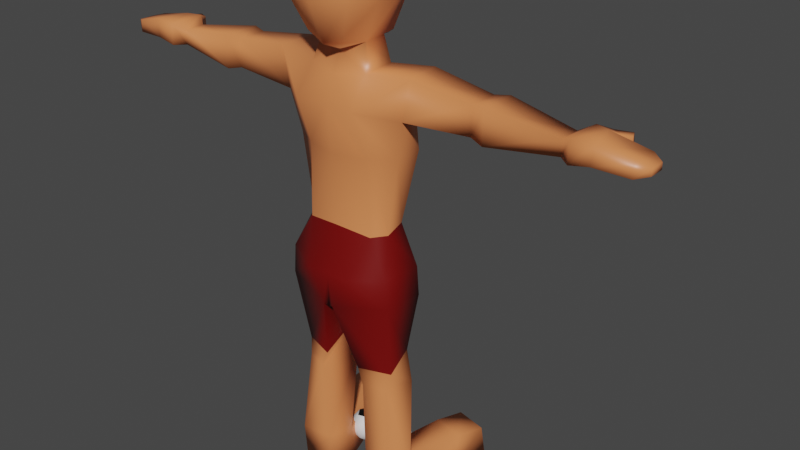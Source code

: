 # Source: Giant_Walking.blend  (saved by Blender 2.91.10; exported with 4.5.12 LTS)
import bpy
from mathutils import Matrix  # noqa: F401  (used for matrix-valued properties, if any)

bpy.ops.wm.read_factory_settings(use_empty=True)
scene = bpy.context.scene
scene.name = 'Giant Walking'

# ---- collections
col_collection = bpy.data.collections.new('Collection'); scene.collection.children.link(col_collection)

# ---- materials (node trees are filled in below, after node groups)
mat_skin = bpy.data.materials.new('Skin')
mat_skin.alpha_threshold = 0.0
mat_skin.use_transparent_shadow = False
mat_skin.line_color = (0.0, 0.0, 0.0, 1.0)
mat_pants = bpy.data.materials.new('Pants')
mat_pants.use_transparent_shadow = False
mat_white = bpy.data.materials.new('White')
mat_white.use_transparent_shadow = False
mat_black = bpy.data.materials.new('Black')
mat_black.use_transparent_shadow = False

# ---- material node trees
mat_skin.use_nodes = True; mat_skin.node_tree.nodes.clear()
_N = mat_skin.node_tree.nodes; _L = mat_skin.node_tree.links
n0 = _N.new('ShaderNodeOutputMaterial'); n0.name = 'Material Output'; n0.location = (300, 300)
n1 = _N.new('ShaderNodeBsdfPrincipled'); n1.name = 'Principled BSDF'; n1.location = (10, 300)
n1.distribution = 'GGX'
n1.subsurface_method = 'BURLEY'
n1.inputs[0].default_value = (0.8, 0.2424, 0.08507, 1.0)
n1.inputs[2].default_value = 0.4
n1.inputs[3].default_value = 1.45
n1.inputs[27].default_value = (0.0, 0.0, 0.0, 1.0)
n1.inputs[28].default_value = 1.0
_L.new(n1.outputs[0], n0.inputs[0])
n0.is_active_output = True
mat_pants.use_nodes = True; mat_pants.node_tree.nodes.clear()
_N = mat_pants.node_tree.nodes; _L = mat_pants.node_tree.links
n0 = _N.new('ShaderNodeBsdfPrincipled'); n0.name = 'Principled BSDF'; n0.location = (10, 300)
n0.distribution = 'GGX'
n0.subsurface_method = 'BURLEY'
n0.inputs[0].default_value = (0.1734, 0.0005404, 0.0, 1.0)
n0.inputs[3].default_value = 1.45
n0.inputs[27].default_value = (0.0, 0.0, 0.0, 1.0)
n0.inputs[28].default_value = 1.0
n1 = _N.new('ShaderNodeOutputMaterial'); n1.name = 'Material Output'; n1.location = (300, 300)
_L.new(n0.outputs[0], n1.inputs[0])
n1.is_active_output = True
mat_white.use_nodes = True; mat_white.node_tree.nodes.clear()
_N = mat_white.node_tree.nodes; _L = mat_white.node_tree.links
n0 = _N.new('ShaderNodeBsdfPrincipled'); n0.name = 'Principled BSDF'; n0.location = (10, 300)
n0.distribution = 'GGX'
n0.subsurface_method = 'BURLEY'
n0.inputs[3].default_value = 1.45
n0.inputs[27].default_value = (0.0, 0.0, 0.0, 1.0)
n0.inputs[28].default_value = 1.0
n1 = _N.new('ShaderNodeOutputMaterial'); n1.name = 'Material Output'; n1.location = (300, 300)
_L.new(n0.outputs[0], n1.inputs[0])
n1.is_active_output = True
mat_black.use_nodes = True; mat_black.node_tree.nodes.clear()
_N = mat_black.node_tree.nodes; _L = mat_black.node_tree.links
n0 = _N.new('ShaderNodeBsdfPrincipled'); n0.name = 'Principled BSDF'; n0.location = (10, 300)
n0.distribution = 'GGX'
n0.subsurface_method = 'BURLEY'
n0.inputs[0].default_value = (0.0, 0.0, 0.0, 1.0)
n0.inputs[3].default_value = 1.45
n0.inputs[27].default_value = (0.0, 0.0, 0.0, 1.0)
n0.inputs[28].default_value = 1.0
n1 = _N.new('ShaderNodeOutputMaterial'); n1.name = 'Material Output'; n1.location = (300, 300)
_L.new(n0.outputs[0], n1.inputs[0])
n1.is_active_output = True

# ---- world
world_world = bpy.data.worlds.new('World'); scene.world = world_world
world_world.use_nodes = True; world_world.node_tree.nodes.clear()
_N = world_world.node_tree.nodes; _L = world_world.node_tree.links
n0 = _N.new('ShaderNodeOutputWorld'); n0.name = 'World Output'; n0.location = (300, 300)
n1 = _N.new('ShaderNodeBackground'); n1.name = 'Background'; n1.location = (10, 300)
n1.inputs[0].default_value = (0.05088, 0.05088, 0.05088, 1.0)
_L.new(n1.outputs[0], n0.inputs[0])
n0.is_active_output = True
world_world.color = (0.05088, 0.05088, 0.05088)
world_world.use_sun_shadow = False
world_world.sun_shadow_jitter_overblur = 0.0

# ---- meshes
me_cube = bpy.data.meshes.new('Cube')
me_cube.from_pydata([(-0.7291, 0.8871, 11.62), (-0.6965, 0.7787, 12.21), (-0.7545, -0.906, 12.16), (-0.7545, -0.9137, 11.68), (-0.5936, 0.8504, 12.78), (-0.4327, 0.7855, 10.81), (-0.619, -0.6657, 12.69), (-0.4581, -0.7044, 10.98), (0.0, 1.109, 10.57), (0.0, -0.875, 12.82), (0.0, -0.7664, 10.79), (0.0, 1.115, 12.88), (0.0, 1.173, 12.09), (0.0, 1.377, 11.53), (0.0, -1.115, 12.16), (0.0, -1.123, 11.68), (-0.4964, 0.4279, 10.81), (-0.5626, -0.1815, 10.81), (-0.8645, -0.3034, 12.92), (-0.8645, 0.307, 12.92), (0.0, 0.4768, 10.68), (0.0, -0.3034, 10.59), (0.0, 0.307, 13.15), (0.0, -0.3034, 13.15), (-1.0, -0.3034, 11.68), (-1.0, 0.307, 11.68), (-1.0, -0.3034, 12.19), (-1.061, 0.307, 12.21), (-0.5924, 0.5163, 10.23), (-0.6929, -0.3487, 10.23), (0.0, 0.6627, 10.14), (0.0, -0.5315, 10.15), (-0.8443, 0.9884, 9.612), (-0.7171, -0.827, 9.588), (0.0, 1.084, 9.605), (0.0, -0.7403, 9.558), (-1.584, 0.6488, 10.33), (-1.683, -0.2162, 10.31), (-1.218, 0.5283, 9.445), (-1.494, -0.2311, 9.415), (-0.7147, 0.6757, 6.832), (-0.8113, -0.4282, 6.777), (0.0, 0.7765, 6.665), (0.0, -0.5658, 6.884), (-0.923, 0.4475, 6.832), (-1.036, -0.1165, 6.777), (-1.304, -0.1165, 8.492), (-1.298, 0.5395, 8.552), (-0.7578, -0.4282, 8.492), (0.0, -0.6373, 8.492), (0.0, 1.121, 8.506), (-0.8352, 1.02, 8.506), (-4.917, 0.4603, 9.935), (-4.917, -0.02688, 9.936), (-4.917, 0.4734, 9.59), (-4.917, -0.0353, 9.59), (-3.051, -0.1222, 10.12), (-3.051, -0.134, 9.492), (-3.051, 0.5611, 10.13), (-3.051, 0.6223, 9.519), (-3.372, -0.2093, 10.16), (-3.372, 0.643, 10.17), (-3.372, 0.7114, 9.449), (-3.372, -0.224, 9.421), (-5.183, 0.6469, 10.07), (-5.183, -0.2153, 10.07), (-5.17, 0.6701, 9.572), (-5.17, -0.2302, 9.573), (-5.494, 0.5282, 10.08), (-5.666, -0.2153, 10.09), (-5.441, 0.5514, 9.664), (-5.613, -0.2302, 9.665), (-6.372, 0.5556, 9.904), (-6.372, -0.1231, 9.904), (-6.372, 0.5739, 9.621), (-6.372, -0.1348, 9.622), (-5.395, 0.9581, 9.682), (-5.382, 0.9427, 9.928), (-5.637, 0.7541, 9.672), (-5.624, 0.7386, 9.938), (-5.704, 1.108, 9.719), (-5.692, 1.101, 9.901), (-5.794, 0.901, 9.713), (-5.781, 0.8937, 9.907), (-6.622, 0.3924, 9.836), (-6.622, 0.04163, 9.836), (-6.622, 0.4019, 9.69), (-6.622, 0.03556, 9.69), (-0.55, 0.8489, 5.794), (-0.5028, -0.8683, 5.847), (0.0, 0.95, 5.749), (0.0, -0.8581, 5.847), (-1.309, 0.4978, 5.901), (-1.28, -0.5102, 5.955), (-0.1639, 0.7713, 5.035), (-0.1159, -0.88, 5.089), (0.0, 0.7684, 4.964), (0.0, -0.8452, 5.04), (-1.354, 0.5048, 5.226), (-1.325, -0.5152, 5.279), (-0.5317, 0.3449, 0.8813), (-0.558, -0.3859, 1.041), (-1.423, 0.1692, 0.8813), (-1.305, -0.4689, 1.041), (-0.4604, -0.4794, 3.467), (-0.3822, 0.5397, 4.068), (-1.206, 0.2975, 3.874), (-1.19, -0.2254, 3.467), (-0.6036, -0.4969, 3.093), (-1.116, -0.3186, 3.093), (-0.4745, 0.5561, 3.071), (-1.307, 0.3404, 3.071), (-0.4262, 0.3449, 0.2057), (-0.5479, -0.4175, 0.2057), (-1.537, 0.1692, 0.2057), (-1.369, -0.3478, 0.2057), (-1.143, 2.454, 0.9199), (-1.895, 2.274, 0.9199), (-1.027, 2.454, 0.1724), (-2.02, 2.274, 0.1724), (-0.7762, 1.388, 0.2071), (-0.9872, 1.733, 1.039), (-1.836, 1.226, 0.2071), (-1.75, 1.571, 1.039)], [], [(23, 18, 6, 9), (14, 9, 6, 2), (27, 19, 4, 1), (0, 1, 12, 13), (25, 27, 1, 0), (10, 15, 3, 7), (1, 4, 11, 12), (17, 21, 10, 7), (5, 0, 13, 8), (16, 25, 0, 5), (15, 14, 2, 3), (7, 3, 24, 17), (17, 24, 25, 16), (5, 8, 20, 16), (16, 20, 30, 28), (3, 2, 26, 24), (24, 26, 27, 25), (2, 6, 18, 26), (26, 18, 19, 27), (11, 4, 19, 22), (22, 19, 18, 23), (31, 29, 33, 35), (17, 16, 28, 29), (21, 17, 29, 31), (49, 48, 41, 43), (28, 30, 34, 32), (28, 32, 38, 36), (63, 60, 53, 55), (29, 28, 36, 37), (33, 29, 37, 39), (48, 46, 45, 41), (43, 41, 89, 91), (44, 40, 88, 92), (46, 47, 44, 45), (51, 50, 42, 40), (47, 51, 40, 44), (38, 32, 51, 47), (32, 34, 50, 51), (39, 38, 47, 46), (33, 39, 46, 48), (35, 33, 48, 49), (52, 54, 66, 64), (60, 61, 52, 53), (61, 62, 54, 52), (62, 63, 55, 54), (38, 39, 57, 59), (36, 38, 59, 58), (37, 36, 58, 56), (39, 37, 56, 57), (59, 57, 63, 62), (58, 59, 62, 61), (56, 58, 61, 60), (57, 56, 60, 63), (64, 66, 76, 77), (54, 55, 67, 66), (55, 53, 65, 67), (53, 52, 64, 65), (71, 69, 73, 75), (66, 67, 71, 70), (67, 65, 69, 71), (65, 64, 68, 69), (72, 74, 86, 84), (69, 68, 72, 73), (68, 70, 74, 72), (70, 71, 75, 74), (78, 79, 83, 82), (66, 70, 78, 76), (68, 64, 77, 79), (70, 68, 79, 78), (81, 80, 82, 83), (76, 78, 82, 80), (77, 76, 80, 81), (79, 77, 81, 83), (85, 84, 86, 87), (74, 75, 87, 86), (75, 73, 85, 87), (73, 72, 84, 85), (93, 92, 98, 99), (89, 93, 99, 95), (41, 45, 93, 89), (45, 44, 92, 93), (40, 42, 90, 88), (94, 96, 97, 95), (110, 108, 101, 100), (88, 90, 96, 94), (92, 88, 94, 98), (91, 89, 95, 97), (121, 120, 118, 116), (111, 110, 100, 102), (108, 109, 103, 101), (109, 111, 102, 103), (99, 98, 106, 107), (95, 99, 107, 104), (98, 94, 105, 106), (94, 95, 104, 105), (107, 106, 111, 109), (104, 107, 109, 108), (106, 105, 110, 111), (105, 104, 108, 110), (112, 113, 115, 114), (100, 101, 113, 112), (101, 103, 115, 113), (103, 102, 114, 115), (117, 116, 118, 119), (120, 122, 119, 118), (123, 121, 116, 117), (122, 123, 117, 119), (114, 102, 123, 122), (102, 100, 121, 123), (112, 114, 122, 120), (100, 112, 120, 121)])
me_cube.polygons.foreach_set('use_smooth', [True] * 111)
me_cube.polygons.foreach_set('material_index', [0, 0, 0, 0, 0, 0, 0, 0, 0, 0, 0, 0, 0, 0, 0, 0, 0, 0, 0, 0, 0, 0, 0, 0, 0, 0, 0, 0, 0, 0, 0, 1, 1, 0, 0, 0, 0, 0, 0, 0, 0, 0, 0, 0, 0, 0, 0, 0, 0, 0, 0, 0, 0, 0, 0, 0, 0, 0, 0, 0, 0, 0, 0, 0, 0, 0, 0, 0, 0, 0, 0, 0, 0, 0, 0, 0, 0, 1, 1, 1, 1, 1, 1, 0, 1, 1, 1, 0, 0, 0, 0, 1, 1, 1, 1, 0, 0, 0, 0, 0, 0, 0, 0, 0, 0, 0, 0, 0, 0, 0, 0])
_uv = me_cube.uv_layers.new(name='UVMap')
_uv.uv.foreach_set('vector', [0.75, 0.6667, 0.875, 0.6667, 0.875, 0.75, 0.75, 0.75, 0.52, 0.875, 0.625, 0.875, 0.625, 1.0, 0.52, 1.0, 0.52, 0.1667, 0.625, 0.1667, 0.625, 0.25, 0.52, 0.25, 0.4583, 0.25, 0.52, 0.25, 0.52, 0.375, 0.4583, 0.375, 0.4583, 0.1667, 0.52, 0.1667, 0.52, 0.25, 0.4583, 0.25, 0.375, 0.875, 0.4583, 0.875, 0.4583, 1.0, 0.375, 1.0, 0.52, 0.25, 0.625, 0.25, 0.625, 0.375, 0.52, 0.375, 0.125, 0.6667, 0.25, 0.6667, 0.25, 0.75, 0.125, 0.75, 0.375, 0.25, 0.4583, 0.25, 0.4583, 0.375, 0.375, 0.375, 0.375, 0.1667, 0.4583, 0.1667, 0.4583, 0.25, 0.375, 0.25, 0.4583, 0.875, 0.52, 0.875, 0.52, 1.0, 0.4583, 1.0, 0.375, 0.0, 0.4583, 0.0, 0.4583, 0.08333, 0.375, 0.08333, 0.375, 0.08333, 0.4583, 0.08333, 0.4583, 0.1667, 0.375, 0.1667, 0.125, 0.5, 0.25, 0.5, 0.25, 0.5833, 0.125, 0.5833, 0.125, 0.5833, 0.25, 0.5833, 0.25, 0.5833, 0.125, 0.5833, 0.4583, 0.0, 0.52, 0.0, 0.52, 0.08333, 0.4583, 0.08333, 0.4583, 0.08333, 0.52, 0.08333, 0.52, 0.1667, 0.4583, 0.1667, 0.52, 0.0, 0.625, 0.0, 0.625, 0.08333, 0.52, 0.08333, 0.52, 0.08333, 0.625, 0.08333, 0.625, 0.1667, 0.52, 0.1667, 0.75, 0.5, 0.875, 0.5, 0.875, 0.5833, 0.75, 0.5833, 0.75, 0.5833, 0.875, 0.5833, 0.875, 0.6667, 0.75, 0.6667, 0.25, 0.6667, 0.125, 0.6667, 0.125, 0.6667, 0.25, 0.6667, 0.375, 0.08333, 0.375, 0.1667, 0.375, 0.1667, 0.375, 0.08333, 0.25, 0.6667, 0.125, 0.6667, 0.125, 0.6667, 0.25, 0.6667, 0.25, 0.6667, 0.125, 0.6667, 0.125, 0.6667, 0.25, 0.6667, 0.125, 0.5833, 0.25, 0.5833, 0.25, 0.5833, 0.125, 0.5833, 0.125, 0.5833, 0.125, 0.5833, 0.125, 0.5833, 0.125, 0.5833, 0.125, 0.6667, 0.125, 0.6667, 0.125, 0.6667, 0.125, 0.6667, 0.375, 0.08333, 0.375, 0.1667, 0.375, 0.1667, 0.375, 0.08333, 0.125, 0.6667, 0.125, 0.6667, 0.125, 0.6667, 0.125, 0.6667, 0.125, 0.6667, 0.125, 0.6667, 0.125, 0.6667, 0.125, 0.6667, 0.25, 0.6667, 0.125, 0.6667, 0.125, 0.6667, 0.25, 0.6667, 0.125, 0.5833, 0.125, 0.5833, 0.125, 0.5833, 0.125, 0.5833, 0.375, 0.08333, 0.375, 0.1667, 0.375, 0.1667, 0.375, 0.08333, 0.125, 0.5833, 0.25, 0.5833, 0.25, 0.5833, 0.125, 0.5833, 0.125, 0.5833, 0.125, 0.5833, 0.125, 0.5833, 0.125, 0.5833, 0.125, 0.5833, 0.125, 0.5833, 0.125, 0.5833, 0.125, 0.5833, 0.125, 0.5833, 0.25, 0.5833, 0.25, 0.5833, 0.125, 0.5833, 0.375, 0.08333, 0.375, 0.1667, 0.375, 0.1667, 0.375, 0.08333, 0.125, 0.6667, 0.125, 0.6667, 0.125, 0.6667, 0.125, 0.6667, 0.25, 0.6667, 0.125, 0.6667, 0.125, 0.6667, 0.25, 0.6667, 0.125, 0.5833, 0.125, 0.5833, 0.125, 0.5833, 0.125, 0.5833, 0.375, 0.08333, 0.375, 0.1667, 0.375, 0.1667, 0.375, 0.08333, 0.125, 0.5833, 0.125, 0.5833, 0.125, 0.5833, 0.125, 0.5833, 0.375, 0.1667, 0.375, 0.08333, 0.375, 0.08333, 0.375, 0.1667, 0.375, 0.1667, 0.375, 0.08333, 0.375, 0.08333, 0.375, 0.1667, 0.125, 0.5833, 0.125, 0.5833, 0.125, 0.5833, 0.125, 0.5833, 0.375, 0.08333, 0.375, 0.1667, 0.375, 0.1667, 0.375, 0.08333, 0.125, 0.6667, 0.125, 0.6667, 0.125, 0.6667, 0.125, 0.6667, 0.375, 0.1667, 0.375, 0.08333, 0.375, 0.08333, 0.375, 0.1667, 0.125, 0.5833, 0.125, 0.5833, 0.125, 0.5833, 0.125, 0.5833, 0.375, 0.08333, 0.375, 0.1667, 0.375, 0.1667, 0.375, 0.08333, 0.125, 0.6667, 0.125, 0.6667, 0.125, 0.6667, 0.125, 0.6667, 0.125, 0.5833, 0.125, 0.5833, 0.125, 0.5833, 0.125, 0.5833, 0.375, 0.1667, 0.375, 0.08333, 0.375, 0.08333, 0.375, 0.1667, 0.125, 0.6667, 0.125, 0.6667, 0.125, 0.6667, 0.125, 0.6667, 0.375, 0.08333, 0.375, 0.1667, 0.375, 0.1667, 0.375, 0.08333, 0.125, 0.6667, 0.125, 0.6667, 0.125, 0.6667, 0.125, 0.6667, 0.375, 0.1667, 0.375, 0.08333, 0.375, 0.08333, 0.375, 0.1667, 0.125, 0.6667, 0.125, 0.6667, 0.125, 0.6667, 0.125, 0.6667, 0.375, 0.08333, 0.375, 0.1667, 0.375, 0.1667, 0.375, 0.08333, 0.125, 0.5833, 0.125, 0.5833, 0.125, 0.5833, 0.125, 0.5833, 0.375, 0.08333, 0.375, 0.1667, 0.375, 0.1667, 0.375, 0.08333, 0.125, 0.5833, 0.125, 0.5833, 0.125, 0.5833, 0.125, 0.5833, 0.375, 0.1667, 0.375, 0.08333, 0.375, 0.08333, 0.375, 0.1667, 0.125, 0.5833, 0.125, 0.5833, 0.125, 0.5833, 0.125, 0.5833, 0.375, 0.1667, 0.375, 0.1667, 0.375, 0.1667, 0.375, 0.1667, 0.375, 0.1667, 0.375, 0.1667, 0.375, 0.1667, 0.375, 0.1667, 0.125, 0.5833, 0.125, 0.5833, 0.125, 0.5833, 0.125, 0.5833, 0.125, 0.5833, 0.125, 0.5833, 0.125, 0.5833, 0.125, 0.5833, 0.375, 0.1667, 0.375, 0.1667, 0.375, 0.1667, 0.375, 0.1667, 0.125, 0.5833, 0.125, 0.5833, 0.125, 0.5833, 0.125, 0.5833, 0.375, 0.1667, 0.375, 0.1667, 0.375, 0.1667, 0.375, 0.1667, 0.375, 0.08333, 0.375, 0.1667, 0.375, 0.1667, 0.375, 0.08333, 0.375, 0.1667, 0.375, 0.08333, 0.375, 0.08333, 0.375, 0.1667, 0.125, 0.6667, 0.125, 0.6667, 0.125, 0.6667, 0.125, 0.6667, 0.375, 0.08333, 0.375, 0.1667, 0.375, 0.1667, 0.375, 0.08333, 0.375, 0.08333, 0.375, 0.1667, 0.375, 0.1667, 0.375, 0.08333, 0.125, 0.6667, 0.125, 0.6667, 0.125, 0.6667, 0.125, 0.6667, 0.125, 0.6667, 0.125, 0.6667, 0.125, 0.6667, 0.125, 0.6667, 0.375, 0.08333, 0.375, 0.1667, 0.375, 0.1667, 0.375, 0.08333, 0.125, 0.5833, 0.25, 0.5833, 0.25, 0.5833, 0.125, 0.5833, 0.125, 0.5833, 0.25, 0.5833, 0.25, 0.6667, 0.125, 0.6667, 0.125, 0.5833, 0.125, 0.6667, 0.125, 0.6667, 0.125, 0.5833, 0.125, 0.5833, 0.25, 0.5833, 0.25, 0.5833, 0.125, 0.5833, 0.125, 0.5833, 0.125, 0.5833, 0.125, 0.5833, 0.125, 0.5833, 0.25, 0.6667, 0.125, 0.6667, 0.125, 0.6667, 0.25, 0.6667, 0.125, 0.5833, 0.125, 0.5833, 0.125, 0.5833, 0.125, 0.5833, 0.125, 0.5833, 0.125, 0.5833, 0.125, 0.5833, 0.125, 0.5833, 0.125, 0.6667, 0.125, 0.6667, 0.125, 0.6667, 0.125, 0.6667, 0.375, 0.08333, 0.375, 0.1667, 0.375, 0.1667, 0.375, 0.08333, 0.375, 0.08333, 0.375, 0.1667, 0.375, 0.1667, 0.375, 0.08333, 0.125, 0.6667, 0.125, 0.6667, 0.125, 0.6667, 0.125, 0.6667, 0.125, 0.5833, 0.125, 0.5833, 0.125, 0.5833, 0.125, 0.5833, 0.125, 0.5833, 0.125, 0.6667, 0.125, 0.6667, 0.125, 0.5833, 0.375, 0.08333, 0.375, 0.1667, 0.375, 0.1667, 0.375, 0.08333, 0.125, 0.6667, 0.125, 0.6667, 0.125, 0.6667, 0.125, 0.6667, 0.125, 0.5833, 0.125, 0.5833, 0.125, 0.5833, 0.125, 0.5833, 0.125, 0.5833, 0.125, 0.6667, 0.125, 0.6667, 0.125, 0.5833, 0.125, 0.5833, 0.125, 0.6667, 0.125, 0.6667, 0.125, 0.5833, 0.125, 0.5833, 0.125, 0.6667, 0.125, 0.6667, 0.125, 0.5833, 0.125, 0.6667, 0.125, 0.6667, 0.125, 0.6667, 0.125, 0.6667, 0.375, 0.08333, 0.375, 0.1667, 0.375, 0.1667, 0.375, 0.08333, 0.125, 0.5833, 0.125, 0.5833, 0.125, 0.5833, 0.125, 0.5833, 0.125, 0.5833, 0.125, 0.5833, 0.125, 0.5833, 0.125, 0.5833, 0.125, 0.5833, 0.125, 0.5833, 0.125, 0.5833, 0.125, 0.5833, 0.375, 0.1667, 0.375, 0.1667, 0.375, 0.1667, 0.375, 0.1667, 0.375, 0.1667, 0.375, 0.1667, 0.375, 0.1667, 0.375, 0.1667, 0.125, 0.5833, 0.125, 0.5833, 0.125, 0.5833, 0.125, 0.5833, 0.125, 0.5833, 0.125, 0.5833, 0.125, 0.5833, 0.125, 0.5833, 0.125, 0.5833, 0.125, 0.5833, 0.125, 0.5833, 0.125, 0.5833])
me_cube.materials.append(mat_skin)
me_cube.materials.append(mat_pants)
me_cube.use_remesh_preserve_volume = False
me_cube.use_remesh_preserve_attributes = False
me_cube.use_mirror_vertex_groups = False
me_cube.update()
me_icosphere_010 = bpy.data.meshes.new('Icosphere.010')
me_icosphere_010.from_pydata([(-0.5449, -0.3013, -0.3687), (-0.9478, -0.3188, -0.1195), (-0.6528, -0.6899, -0.1195), (-0.2087, -0.524, -0.1195), (-0.2293, -0.05032, -0.1195), (-0.6861, 0.07649, -0.1195), (-0.8606, -0.5523, 0.2838), (-0.4038, -0.6791, 0.2838), (-0.142, -0.2838, 0.2838), (-0.4371, 0.0873, 0.2838), (-0.8812, -0.07862, 0.2838), (-0.5449, -0.3013, 0.5331), (-0.6083, -0.5297, -0.3014), (-0.7817, -0.3116, -0.3014), (-0.8452, -0.54, -0.1549), (-0.8647, -0.08952, -0.1549), (-0.6279, -0.07924, -0.3014), (-0.3473, -0.4322, -0.3014), (-0.4107, -0.6606, -0.1549), (-0.3594, -0.1538, -0.3014), (-0.1617, -0.2847, -0.1549), (-0.4423, 0.06828, -0.1549), (-0.9794, -0.1807, 0.08217), (-0.8255, 0.05165, 0.08217), (-0.7939, -0.6772, 0.08217), (-0.9673, -0.4591, 0.08217), (-0.2643, -0.6542, 0.08217), (-0.5254, -0.7517, 0.08217), (-0.1226, -0.1435, 0.08217), (-0.1105, -0.4219, 0.08217), (-0.5645, 0.1492, 0.08217), (-0.296, 0.07463, 0.08217), (-0.9281, -0.3179, 0.3192), (-0.6475, -0.6709, 0.3192), (-0.2252, -0.5131, 0.3192), (-0.2447, -0.06261, 0.3192), (-0.6792, 0.058, 0.3192), (-0.7305, -0.4488, 0.4657), (-0.7426, -0.1704, 0.4657), (-0.462, -0.5233, 0.4657), (-0.3081, -0.291, 0.4657), (-0.4815, -0.07289, 0.4657)], [], [(0, 12, 13), (1, 15, 13), (0, 17, 12), (0, 19, 17), (0, 16, 19), (1, 22, 15), (2, 24, 14), (3, 26, 18), (4, 28, 20), (5, 30, 21), (1, 25, 22), (2, 27, 24), (3, 29, 26), (4, 31, 28), (5, 23, 30), (6, 37, 32), (7, 39, 33), (8, 40, 34), (9, 41, 35), (10, 38, 36), (38, 11, 41), (38, 41, 36), (36, 41, 9), (41, 11, 40), (41, 40, 35), (35, 40, 8), (40, 11, 39), (40, 39, 34), (34, 39, 7), (39, 11, 37), (39, 37, 33), (33, 37, 6), (37, 11, 38), (37, 38, 32), (32, 38, 10), (23, 10, 36), (23, 36, 30), (30, 36, 9), (31, 9, 35), (31, 35, 28), (28, 35, 8), (29, 8, 34), (29, 34, 26), (26, 34, 7), (27, 7, 33), (27, 33, 24), (24, 33, 6), (25, 6, 32), (25, 32, 22), (22, 32, 10), (30, 9, 31), (30, 31, 21), (21, 31, 4), (28, 8, 29), (28, 29, 20), (20, 29, 3), (26, 7, 27), (26, 27, 18), (18, 27, 2), (24, 6, 25), (24, 25, 14), (14, 25, 1), (22, 10, 23), (22, 23, 15), (15, 23, 5), (16, 5, 21), (16, 21, 19), (19, 21, 4), (19, 4, 20), (19, 20, 17), (17, 20, 3), (17, 3, 18), (17, 18, 12), (12, 18, 2), (15, 5, 16), (15, 16, 13), (13, 16, 0), (12, 2, 14), (12, 14, 13), (13, 14, 1)])
me_icosphere_010.polygons.foreach_set('use_smooth', [True] * 80)
me_icosphere_010.polygons.foreach_set('material_index', [0, 0, 0, 0, 0, 0, 0, 0, 0, 1, 0, 0, 0, 0, 1, 0, 0, 0, 0, 0, 0, 0, 0, 0, 0, 0, 0, 0, 0, 0, 0, 0, 0, 0, 0, 0, 1, 1, 0, 0, 0, 0, 0, 0, 0, 0, 0, 0, 0, 0, 1, 1, 0, 0, 0, 0, 0, 0, 0, 0, 0, 0, 0, 0, 0, 0, 0, 0, 0, 0, 0, 0, 0, 0, 0, 0, 0, 0, 0, 0])
_uv = me_icosphere_010.uv_layers.new(name='UVMap')
_uv.uv.foreach_set('vector', [0.8182, 0.0, 0.8636, 0.07873, 0.7727, 0.07873, 0.7273, 0.1575, 0.6364, 0.1575, 0.6818, 0.07873, 0.09091, 0.0, 0.1364, 0.07873, 0.04545, 0.07873, 0.2727, 0.0, 0.3182, 0.07873, 0.2273, 0.07873, 0.4545, 0.0, 0.5, 0.07873, 0.4091, 0.07873, 0.7273, 0.1575, 0.6818, 0.2362, 0.6364, 0.1575, 0.9091, 0.1575, 0.8636, 0.2362, 0.8182, 0.1575, 0.1818, 0.1575, 0.1364, 0.2362, 0.09091, 0.1575, 0.3636, 0.1575, 0.3182, 0.2362, 0.2727, 0.1575, 0.5455, 0.1575, 0.5, 0.2362, 0.4545, 0.1575, 0.7273, 0.1575, 0.7727, 0.2362, 0.6818, 0.2362, 0.9091, 0.1575, 0.9545, 0.2362, 0.8636, 0.2362, 0.1818, 0.1575, 0.2273, 0.2362, 0.1364, 0.2362, 0.3636, 0.1575, 0.4091, 0.2362, 0.3182, 0.2362, 0.5455, 0.1575, 0.5909, 0.2362, 0.5, 0.2362, 0.8182, 0.3149, 0.7727, 0.3937, 0.7273, 0.3149, 1.0, 0.3149, 0.9545, 0.3937, 0.9091, 0.3149, 0.2727, 0.3149, 0.2273, 0.3937, 0.1818, 0.3149, 0.4545, 0.3149, 0.4091, 0.3937, 0.3636, 0.3149, 0.6364, 0.3149, 0.5909, 0.3937, 0.5455, 0.3149, 0.5909, 0.3937, 0.5455, 0.4724, 0.5, 0.3937, 0.5909, 0.3937, 0.5, 0.3937, 0.5455, 0.3149, 0.5455, 0.3149, 0.5, 0.3937, 0.4545, 0.3149, 0.4091, 0.3937, 0.3636, 0.4724, 0.3182, 0.3937, 0.4091, 0.3937, 0.3182, 0.3937, 0.3636, 0.3149, 0.3636, 0.3149, 0.3182, 0.3937, 0.2727, 0.3149, 0.2273, 0.3937, 0.1818, 0.4724, 0.1364, 0.3937, 0.2273, 0.3937, 0.1364, 0.3937, 0.1818, 0.3149, 0.1818, 0.3149, 0.1364, 0.3937, 0.09091, 0.3149, 0.9545, 0.3937, 0.9091, 0.4724, 0.8636, 0.3937, 0.9545, 0.3937, 0.8636, 0.3937, 0.9091, 0.3149, 0.9091, 0.3149, 0.8636, 0.3937, 0.8182, 0.3149, 0.7727, 0.3937, 0.7273, 0.4724, 0.6818, 0.3937, 0.7727, 0.3937, 0.6818, 0.3937, 0.7273, 0.3149, 0.7273, 0.3149, 0.6818, 0.3937, 0.6364, 0.3149, 0.5909, 0.2362, 0.6364, 0.3149, 0.5455, 0.3149, 0.5909, 0.2362, 0.5455, 0.3149, 0.5, 0.2362, 0.5, 0.2362, 0.5455, 0.3149, 0.4545, 0.3149, 0.4091, 0.2362, 0.4545, 0.3149, 0.3636, 0.3149, 0.4091, 0.2362, 0.3636, 0.3149, 0.3182, 0.2362, 0.3182, 0.2362, 0.3636, 0.3149, 0.2727, 0.3149, 0.2273, 0.2362, 0.2727, 0.3149, 0.1818, 0.3149, 0.2273, 0.2362, 0.1818, 0.3149, 0.1364, 0.2362, 0.1364, 0.2362, 0.1818, 0.3149, 0.09091, 0.3149, 0.9545, 0.2362, 1.0, 0.3149, 0.9091, 0.3149, 0.9545, 0.2362, 0.9091, 0.3149, 0.8636, 0.2362, 0.8636, 0.2362, 0.9091, 0.3149, 0.8182, 0.3149, 0.7727, 0.2362, 0.8182, 0.3149, 0.7273, 0.3149, 0.7727, 0.2362, 0.7273, 0.3149, 0.6818, 0.2362, 0.6818, 0.2362, 0.7273, 0.3149, 0.6364, 0.3149, 0.5, 0.2362, 0.4545, 0.3149, 0.4091, 0.2362, 0.5, 0.2362, 0.4091, 0.2362, 0.4545, 0.1575, 0.4545, 0.1575, 0.4091, 0.2362, 0.3636, 0.1575, 0.3182, 0.2362, 0.2727, 0.3149, 0.2273, 0.2362, 0.3182, 0.2362, 0.2273, 0.2362, 0.2727, 0.1575, 0.2727, 0.1575, 0.2273, 0.2362, 0.1818, 0.1575, 0.1364, 0.2362, 0.09091, 0.3149, 0.04545, 0.2362, 0.1364, 0.2362, 0.04545, 0.2362, 0.09091, 0.1575, 0.09091, 0.1575, 0.04545, 0.2362, 0.0, 0.1575, 0.8636, 0.2362, 0.8182, 0.3149, 0.7727, 0.2362, 0.8636, 0.2362, 0.7727, 0.2362, 0.8182, 0.1575, 0.8182, 0.1575, 0.7727, 0.2362, 0.7273, 0.1575, 0.6818, 0.2362, 0.6364, 0.3149, 0.5909, 0.2362, 0.6818, 0.2362, 0.5909, 0.2362, 0.6364, 0.1575, 0.6364, 0.1575, 0.5909, 0.2362, 0.5455, 0.1575, 0.5, 0.07873, 0.5455, 0.1575, 0.4545, 0.1575, 0.5, 0.07873, 0.4545, 0.1575, 0.4091, 0.07873, 0.4091, 0.07873, 0.4545, 0.1575, 0.3636, 0.1575, 0.3182, 0.07873, 0.3636, 0.1575, 0.2727, 0.1575, 0.3182, 0.07873, 0.2727, 0.1575, 0.2273, 0.07873, 0.2273, 0.07873, 0.2727, 0.1575, 0.1818, 0.1575, 0.1364, 0.07873, 0.1818, 0.1575, 0.09091, 0.1575, 0.1364, 0.07873, 0.09091, 0.1575, 0.04545, 0.07873, 0.04545, 0.07873, 0.09091, 0.1575, 0.0, 0.1575, 0.6364, 0.1575, 0.5455, 0.1575, 0.5909, 0.07873, 0.6364, 0.1575, 0.5909, 0.07873, 0.6818, 0.07873, 0.6818, 0.07873, 0.5909, 0.07873, 0.6364, 0.0, 0.8636, 0.07873, 0.9091, 0.1575, 0.8182, 0.1575, 0.8636, 0.07873, 0.8182, 0.1575, 0.7727, 0.07873, 0.7727, 0.07873, 0.8182, 0.1575, 0.7273, 0.1575])
me_icosphere_010.materials.append(mat_white)
me_icosphere_010.materials.append(mat_black)
me_icosphere_010.use_remesh_fix_poles = True
me_icosphere_010.use_remesh_preserve_attributes = False
me_icosphere_010.use_mirror_vertex_groups = False
me_icosphere_010.update()
arm_armature_001 = bpy.data.armatures.new('Armature.001')  # bones are not reproduced

# ---- objects
ob_cube = bpy.data.objects.new('Cube', me_cube)
ob_guy = bpy.data.objects.new('Guy', arm_armature_001)
ob_eyes_006 = bpy.data.objects.new('Eyes.006', me_icosphere_010)

# ---- transforms, parenting, visibility, modifiers, constraints
ob_cube.parent = ob_guy
ob_cube.matrix_parent_inverse = Matrix(((-0.1, -3.258e-08, 0.0, -0.0), (3.258e-08, -0.1, -0.0, 0.0), (0.0, -0.0, 0.1, -0.0), (-0.0, 0.0, -0.0, 1.0)))
ob_cube.location = (0.0, 0.0, 0.0)
ob_cube.lock_rotations_4d = False
ob_cube.empty_display_type = 'ARROWS'
ob_cube.lineart.crease_threshold = 0.0
_vg = ob_cube.vertex_groups.new(name='Hips')
for _i, _w in zip([40, 41, 42, 43, 44, 45, 46, 47, 48, 49, 50, 51, 88, 89, 90, 91, 92, 93, 94, 95, 96, 97, 98, 99], [0.8093, 0.7831, 0.8548, 0.8259, 0.796, 0.7726, 0.08559, 0.07325, 0.08746, 0.117, 0.04665, 0.07118, 0.2281, 0.2184, 0.5253, 0.5298, 0.1377, 0.1506, 0.07283, 0.08123, 0.09397, 0.0934, 0.01904, 0.0276]): _vg.add([_i], _w, 'REPLACE')
_vg = ob_cube.vertex_groups.new(name='Spine')
for _i, _w in zip([34, 47, 50, 51], [0.0744, 0.0117, 0.3791, 0.09395]): _vg.add([_i], _w, 'REPLACE')
_vg = ob_cube.vertex_groups.new(name='Chest')
for _i, _w in zip([7, 10, 21, 28, 29, 30, 31, 32, 33, 34, 35, 38, 39, 40, 41, 42, 43, 44, 45, 46, 47, 48, 49, 50, 51], [0.003013, 0.0515, 0.1259, 0.02279, 0.06986, 0.1259, 0.5868, 0.1675, 0.2249, 0.5043, 0.6811, 0.05612, 0.06504, 0.06494, 0.06228, 0.01746, 0.08781, 0.06416, 0.0625, 0.6873, 0.6704, 0.7631, 0.7865, 0.5141, 0.691]): _vg.add([_i], _w, 'REPLACE')
_vg = ob_cube.vertex_groups.new(name='Neck')
for _i, _w in zip([0, 1, 2, 3, 5, 6, 7, 8, 9, 10, 12, 13, 14, 15, 16, 17, 20, 21, 24, 25, 26, 27, 28, 29, 30, 31, 32, 33, 34, 35], [0.09613, 0.01736, 0.05859, 0.1092, 0.3199, 0.005643, 0.3092, 0.3091, 0.01018, 0.3412, 0.039, 0.09917, 0.07162, 0.1213, 0.726, 0.6746, 0.821, 0.6567, 0.1203, 0.1148, 0.04999, 0.03506, 0.1744, 0.1057, 0.5982, 0.1826, 0.05494, 0.01193, 0.172, 0.05105]): _vg.add([_i], _w, 'REPLACE')
_vg = ob_cube.vertex_groups.new(name='Head')
for _i, _w in zip([0, 1, 2, 3, 4, 5, 6, 7, 8, 9, 10, 11, 12, 13, 14, 15, 16, 17, 18, 19, 20, 21, 22, 23, 24, 25, 26, 27, 28, 30, 31], [0.8903, 0.9612, 0.9273, 0.8646, 0.9826, 0.6395, 0.9655, 0.6122, 0.6565, 0.962, 0.5576, 0.9835, 0.9497, 0.8885, 0.909, 0.8449, 0.1718, 0.1753, 0.9788, 0.985, 0.1023, 0.1312, 0.9973, 0.99, 0.8535, 0.8652, 0.9392, 0.9498, 0.003131, 0.001465, 0.02391]): _vg.add([_i], _w, 'REPLACE')
_vg = ob_cube.vertex_groups.new(name='Shoulder.L')
for _i, _w in zip([5, 7, 8, 10, 16, 17, 20, 21, 28, 29, 30, 31, 32, 33, 34, 35, 36, 37, 38, 39, 46, 47, 48, 49, 50, 51, 56, 57], [0.01703, 0.05051, 0.001697, 0.04613, 0.08993, 0.1222, 0.04847, 0.08328, 0.718, 0.7843, 0.218, 0.1843, 0.7219, 0.712, 0.2221, 0.2287, 0.5287, 0.8642, 0.8802, 0.8677, 0.1898, 0.1999, 0.123, 0.07182, 0.02368, 0.1209, 0.01487, 0.00533]): _vg.add([_i], _w, 'REPLACE')
_vg = ob_cube.vertex_groups.new(name='Upper Arm.L')
for _i, _w in zip([28, 36, 37, 38, 39, 56, 57, 58, 59, 60, 61, 62, 63], [0.02695, 0.457, 0.1047, 0.03481, 0.04615, 0.8487, 0.8537, 0.8469, 0.8527, 0.1714, 0.1885, 0.1999, 0.1722]): _vg.add([_i], _w, 'REPLACE')
_vg = ob_cube.vertex_groups.new(name='Lower Arm.L')
for _i, _w in zip([52, 54, 55, 56, 57, 58, 59, 60, 61, 62, 63, 66], [0.1065, 0.7211, 0.05974, 0.1131, 0.1117, 0.1232, 0.1213, 0.7878, 0.7721, 0.7792, 0.7878, 0.07105]): _vg.add([_i], _w, 'REPLACE')
_vg = ob_cube.vertex_groups.new(name='Hand.L')
for _i, _w in zip([52, 53, 54, 55, 60, 61, 63, 64, 65, 66, 67, 68, 69, 71], [0.8074, 0.9399, 0.1871, 0.89, 0.01572, 0.01144, 0.0143, 0.1369, 0.4922, 0.006598, 0.2874, 0.01603, 0.06685, 0.05374]): _vg.add([_i], _w, 'REPLACE')
_vg = ob_cube.vertex_groups.new(name='Fingers01.L')
for _i, _w in zip([53, 55, 64, 65, 67, 68, 69, 70, 71, 72, 73, 75, 79], [0.00861, 0.02841, 0.1079, 0.4803, 0.6509, 0.659, 0.8107, 0.02713, 0.7827, 0.03927, 0.08012, 0.07267, 0.08013]): _vg.add([_i], _w, 'REPLACE')
_vg = ob_cube.vertex_groups.new(name='Fingers02.L')
for _i, _w in zip([68, 69, 71, 72, 73, 74, 75, 84, 85, 86, 87], [0.04023, 0.09019, 0.08606, 0.9284, 0.9079, 0.939, 0.9155, 0.9799, 0.9729, 0.9792, 0.9755]): _vg.add([_i], _w, 'REPLACE')
_vg = ob_cube.vertex_groups.new(name='Thumb01.L')
for _i, _w in zip([52, 54, 64, 66, 67, 68, 70, 71, 74, 76, 77, 78, 79], [0.06232, 0.07782, 0.6355, 0.8593, 0.001648, 0.1666, 0.9016, 0.07275, 0.04344, 0.05213, 0.06919, 0.08644, 0.0597]): _vg.add([_i], _w, 'REPLACE')
_vg = ob_cube.vertex_groups.new(name='Thumb02.L')
for _i, _w in zip([64, 66, 68, 70, 76, 77, 78, 79, 80, 81, 82, 83], [0.09038, 0.03518, 0.09298, 0.02309, 0.9403, 0.8961, 0.9016, 0.8483, 0.9931, 0.9868, 0.9777, 0.9646]): _vg.add([_i], _w, 'REPLACE')
_vg = ob_cube.vertex_groups.new(name='Shoulder.R')
_vg = ob_cube.vertex_groups.new(name='Upper Arm.R')
_vg = ob_cube.vertex_groups.new(name='Lower Arm.R')
_vg = ob_cube.vertex_groups.new(name='Hand.R')
_vg = ob_cube.vertex_groups.new(name='Fingers01.R')
_vg = ob_cube.vertex_groups.new(name='Fingers02.R')
_vg = ob_cube.vertex_groups.new(name='Thumb01.R')
_vg = ob_cube.vertex_groups.new(name='Thumb02.R')
_vg = ob_cube.vertex_groups.new(name='Upper Leg.L')
for _i, _w in zip([40, 41, 42, 43, 44, 45, 88, 89, 90, 91, 92, 93, 94, 95, 96, 97, 98, 99, 104, 105, 106, 107, 108, 109, 110, 111], [0.1002, 0.1411, 0.08237, 0.07497, 0.1171, 0.1475, 0.7481, 0.765, 0.4379, 0.4473, 0.848, 0.8337, 0.8612, 0.8929, 0.793, 0.8798, 0.9527, 0.951, 0.8274, 0.9263, 0.9413, 0.8781, 0.1144, 0.08267, 0.06884, 0.07464]): _vg.add([_i], _w, 'REPLACE')
_vg = ob_cube.vertex_groups.new(name='Lower Leg.L')
for _i, _w in zip([100, 101, 102, 103, 104, 105, 106, 107, 108, 109, 110, 111, 112, 113, 114, 115], [0.09573, 0.9579, 0.08544, 0.8465, 0.1691, 0.05545, 0.05459, 0.1204, 0.8834, 0.9156, 0.9137, 0.9033, 0.06729, 0.4732, 0.006664, 0.1744]): _vg.add([_i], _w, 'REPLACE')
_vg = ob_cube.vertex_groups.new(name='Foot.L')
for _i, _w in zip([100, 101, 102, 103, 112, 113, 114, 115, 120, 121, 122, 123], [0.873, 0.02985, 0.8855, 0.1476, 0.8508, 0.5196, 0.883, 0.8008, 0.07716, 0.03091, 0.07564, 0.01862]): _vg.add([_i], _w, 'REPLACE')
_vg = ob_cube.vertex_groups.new(name='Toes.L')
for _i, _w in zip([100, 102, 112, 114, 116, 117, 118, 119, 120, 121, 122, 123], [0.01043, 0.006449, 0.08174, 0.08855, 0.9894, 0.9932, 0.9882, 0.9919, 0.9163, 0.9553, 0.9218, 0.9618]): _vg.add([_i], _w, 'REPLACE')
_vg = ob_cube.vertex_groups.new(name='Upper Leg.R')
for _i, _w in zip([94, 96], [0.05597, 0.1033]): _vg.add([_i], _w, 'REPLACE')
_vg = ob_cube.vertex_groups.new(name='Lower Leg.R')
_vg = ob_cube.vertex_groups.new(name='Foot.R')
_vg = ob_cube.vertex_groups.new(name='Toes.R')
_m = ob_cube.modifiers.new('Mirror', 'MIRROR')
_m.use_clip = True
_m = ob_cube.modifiers.new('Armature', 'ARMATURE')
_m.object = ob_guy
ob_guy.location = (0.0, 0.0, 0.0)
ob_guy.rotation_euler = (0.0, -0.0, 3.142)
ob_guy.scale = (10.0, 10.0, 10.0)
ob_guy.show_in_front = True
ob_guy.lineart.crease_threshold = 0.0
ob_eyes_006.parent = ob_guy
ob_eyes_006.matrix_parent_inverse = Matrix(((-0.1, -2.648e-08, -5.924e-09, 7.511e-08), (-5.133e-09, -0.002976, 0.09996, -1.286), (-2.665e-08, 0.09996, 0.002976, -0.05676), (0.0, 0.0, -0.0, 1.0)))
ob_eyes_006.location = (-5.748e-08, 1.193, 11.97)
ob_eyes_006.scale = (0.8889, 0.8889, 0.8889)
ob_eyes_006.lineart.crease_threshold = 0.0
_m = ob_eyes_006.modifiers.new('Mirror', 'MIRROR')

# ---- collection membership
col_collection.objects.link(ob_cube)
col_collection.objects.link(ob_guy)
col_collection.objects.link(ob_eyes_006)

# ---- scene / render settings (as saved in the file)
scene.frame_start = 0; scene.frame_end = 79; scene.frame_set(66)
scene.render.engine = 'BLENDER_EEVEE_NEXT'
scene.cycles.use_denoising = False
scene.cycles.samples = 128
scene.cycles.sampling_pattern = 'TABULATED_SOBOL'
scene.cycles.use_adaptive_sampling = False
scene.cycles.use_light_tree = False
scene.view_settings.view_transform = 'Filmic'
bpy.context.view_layer.update()

# ---- added for rendering (the .blend has no active camera and no usable light): camera, sun
cam_auto = bpy.data.cameras.new('AutoCamera')
cam_auto.lens = 50.0
cam_auto.sensor_width = 36.0
cam_auto.clip_end = 1000.0
ob_auto_camera = bpy.data.objects.new('AutoCamera', cam_auto)
scene.collection.objects.link(ob_auto_camera)
ob_auto_camera.location = (14.1148, -15.4337, 17.3415)
ob_auto_camera.rotation_euler = (1.09748, -7.21219e-08, 0.694738)
scene.camera = ob_auto_camera
light_auto_sun = bpy.data.lights.new('AutoSun', 'SUN')
light_auto_sun.energy = 3.0
light_auto_sun.angle = 0.0523599
ob_auto_sun = bpy.data.objects.new('AutoSun', light_auto_sun)
scene.collection.objects.link(ob_auto_sun)
ob_auto_sun.rotation_euler = (0.872665, 0.174533, 0.523599)
bpy.context.view_layer.update()
